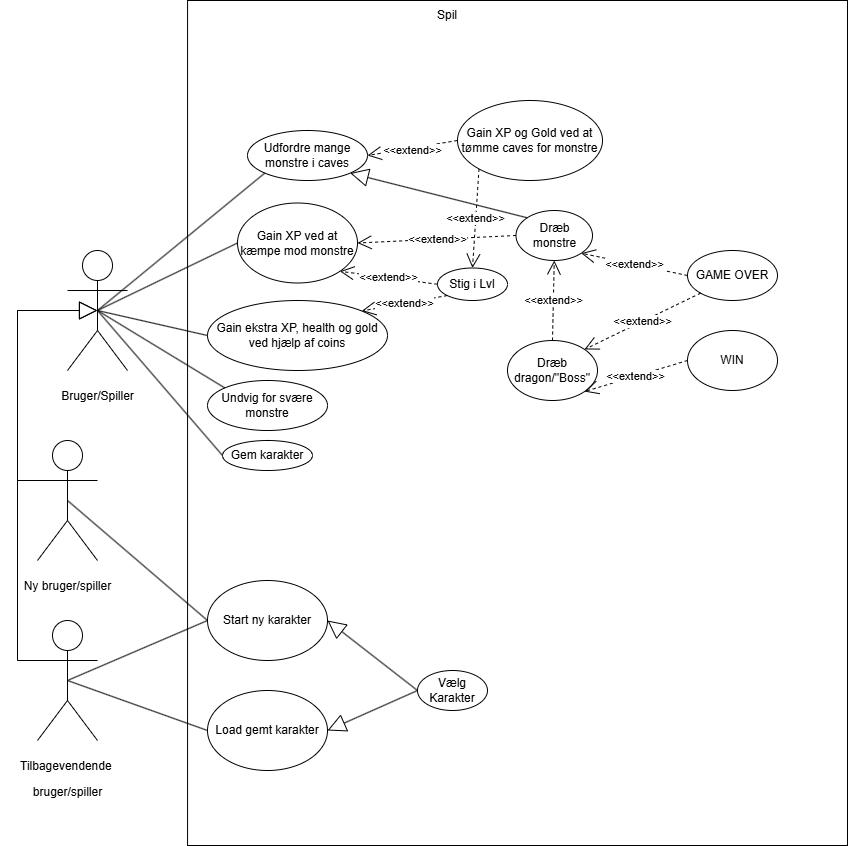

The diagram above was exported from draw.io. Its source (the exported page's mxGraphModel, read from the mxfile embedded in the PNG):
<mxGraphModel dx="1282" dy="971" grid="1" gridSize="10" guides="1" tooltips="1" connect="1" arrows="1" fold="1" page="1" pageScale="1" pageWidth="850" pageHeight="1100" math="0" shadow="0">
  <root>
    <mxCell id="0" />
    <mxCell id="1" parent="0" />
    <mxCell id="OuhxvACZPqmv0FVhe3Ip-1" value="" style="rounded=0;whiteSpace=wrap;html=1;" parent="1" vertex="1">
      <mxGeometry x="190.06" y="10" width="659.94" height="845" as="geometry" />
    </mxCell>
    <mxCell id="OuhxvACZPqmv0FVhe3Ip-2" value="&lt;p&gt;Bruger/Spiller&lt;/p&gt;" style="shape=umlActor;verticalLabelPosition=bottom;verticalAlign=top;html=1;outlineConnect=0;" parent="1" vertex="1">
      <mxGeometry x="70" y="260" width="60" height="120" as="geometry" />
    </mxCell>
    <mxCell id="OuhxvACZPqmv0FVhe3Ip-7" value="Spil" style="text;html=1;align=center;verticalAlign=middle;whiteSpace=wrap;rounded=0;" parent="1" vertex="1">
      <mxGeometry x="420" y="10" width="60" height="30" as="geometry" />
    </mxCell>
    <mxCell id="OuhxvACZPqmv0FVhe3Ip-11" value="Vælg Karakter" style="ellipse;whiteSpace=wrap;html=1;" parent="1" vertex="1">
      <mxGeometry x="420" y="680" width="70" height="40" as="geometry" />
    </mxCell>
    <mxCell id="OuhxvACZPqmv0FVhe3Ip-12" value="Gain XP ved at kæmpe mod monstre" style="ellipse;whiteSpace=wrap;html=1;" parent="1" vertex="1">
      <mxGeometry x="240" y="212.5" width="120" height="80" as="geometry" />
    </mxCell>
    <mxCell id="OuhxvACZPqmv0FVhe3Ip-13" value="Undvig for svære monstre" style="ellipse;whiteSpace=wrap;html=1;" parent="1" vertex="1">
      <mxGeometry x="210" y="390" width="120" height="50" as="geometry" />
    </mxCell>
    <mxCell id="OuhxvACZPqmv0FVhe3Ip-14" value="Stig i Lvl" style="ellipse;whiteSpace=wrap;html=1;" parent="1" vertex="1">
      <mxGeometry x="440" y="277.5" width="70" height="32.5" as="geometry" />
    </mxCell>
    <mxCell id="OuhxvACZPqmv0FVhe3Ip-17" value="" style="endArrow=none;html=1;rounded=0;entryX=0;entryY=0.5;entryDx=0;entryDy=0;exitX=0.5;exitY=0.5;exitDx=0;exitDy=0;exitPerimeter=0;" parent="1" source="OuhxvACZPqmv0FVhe3Ip-2" target="OuhxvACZPqmv0FVhe3Ip-12" edge="1">
      <mxGeometry width="50" height="50" relative="1" as="geometry">
        <mxPoint x="100" y="330" as="sourcePoint" />
        <mxPoint x="150" y="280" as="targetPoint" />
      </mxGeometry>
    </mxCell>
    <mxCell id="OuhxvACZPqmv0FVhe3Ip-18" value="" style="endArrow=none;html=1;rounded=0;entryX=0;entryY=0;entryDx=0;entryDy=0;exitX=0.5;exitY=0.5;exitDx=0;exitDy=0;exitPerimeter=0;" parent="1" source="OuhxvACZPqmv0FVhe3Ip-2" target="OuhxvACZPqmv0FVhe3Ip-13" edge="1">
      <mxGeometry width="50" height="50" relative="1" as="geometry">
        <mxPoint x="100" y="330" as="sourcePoint" />
        <mxPoint x="150" y="280" as="targetPoint" />
      </mxGeometry>
    </mxCell>
    <mxCell id="OuhxvACZPqmv0FVhe3Ip-21" value="&lt;p&gt;Ny bruger/s&lt;span style=&quot;background-color: transparent; color: light-dark(rgb(0, 0, 0), rgb(255, 255, 255));&quot;&gt;piller&lt;/span&gt;&lt;/p&gt;" style="shape=umlActor;verticalLabelPosition=bottom;verticalAlign=top;html=1;outlineConnect=0;" parent="1" vertex="1">
      <mxGeometry x="40" y="450" width="60" height="120" as="geometry" />
    </mxCell>
    <mxCell id="OuhxvACZPqmv0FVhe3Ip-22" value="&lt;p&gt;Tilbagevendende&amp;nbsp;&lt;/p&gt;&lt;p&gt;bruger/spiller&lt;/p&gt;" style="shape=umlActor;verticalLabelPosition=bottom;verticalAlign=top;html=1;outlineConnect=0;" parent="1" vertex="1">
      <mxGeometry x="40" y="630" width="60" height="120" as="geometry" />
    </mxCell>
    <mxCell id="OuhxvACZPqmv0FVhe3Ip-27" value="&lt;div&gt;&lt;br&gt;&lt;/div&gt;" style="endArrow=block;endSize=16;endFill=0;html=1;rounded=0;exitX=0;exitY=0.3333333333333333;exitDx=0;exitDy=0;exitPerimeter=0;" parent="1" edge="1">
      <mxGeometry x="-0.8846" y="20" width="160" relative="1" as="geometry">
        <mxPoint x="70" y="669.9999999999998" as="sourcePoint" />
        <mxPoint x="100" y="320" as="targetPoint" />
        <Array as="points">
          <mxPoint x="20" y="670" />
          <mxPoint x="20" y="320" />
        </Array>
        <mxPoint x="1" as="offset" />
      </mxGeometry>
    </mxCell>
    <mxCell id="OuhxvACZPqmv0FVhe3Ip-28" value="" style="endArrow=block;endSize=16;endFill=0;html=1;rounded=0;exitX=0;exitY=0.3333333333333333;exitDx=0;exitDy=0;exitPerimeter=0;entryX=0.5;entryY=0.5;entryDx=0;entryDy=0;entryPerimeter=0;" parent="1" edge="1">
      <mxGeometry x="-0.8235" y="20" width="160" relative="1" as="geometry">
        <mxPoint x="70" y="489.9999999999998" as="sourcePoint" />
        <mxPoint x="100" y="320.0000000000002" as="targetPoint" />
        <Array as="points">
          <mxPoint x="20" y="490" />
          <mxPoint x="20" y="320" />
        </Array>
        <mxPoint x="1" as="offset" />
      </mxGeometry>
    </mxCell>
    <mxCell id="OuhxvACZPqmv0FVhe3Ip-30" value="Start ny karakter" style="ellipse;whiteSpace=wrap;html=1;" parent="1" vertex="1">
      <mxGeometry x="210" y="590" width="120" height="80" as="geometry" />
    </mxCell>
    <mxCell id="OuhxvACZPqmv0FVhe3Ip-31" value="Load gemt karakter" style="ellipse;whiteSpace=wrap;html=1;" parent="1" vertex="1">
      <mxGeometry x="210" y="700" width="120" height="80" as="geometry" />
    </mxCell>
    <mxCell id="OuhxvACZPqmv0FVhe3Ip-33" value="" style="endArrow=none;html=1;rounded=0;exitX=0.5;exitY=0.5;exitDx=0;exitDy=0;exitPerimeter=0;entryX=0;entryY=0.5;entryDx=0;entryDy=0;" parent="1" source="OuhxvACZPqmv0FVhe3Ip-22" target="OuhxvACZPqmv0FVhe3Ip-31" edge="1">
      <mxGeometry width="50" height="50" relative="1" as="geometry">
        <mxPoint x="400" y="530" as="sourcePoint" />
        <mxPoint x="450" y="480" as="targetPoint" />
      </mxGeometry>
    </mxCell>
    <mxCell id="OuhxvACZPqmv0FVhe3Ip-34" value="" style="endArrow=none;html=1;rounded=0;exitX=0.5;exitY=0.5;exitDx=0;exitDy=0;exitPerimeter=0;entryX=0;entryY=0.5;entryDx=0;entryDy=0;" parent="1" source="OuhxvACZPqmv0FVhe3Ip-21" target="OuhxvACZPqmv0FVhe3Ip-30" edge="1">
      <mxGeometry width="50" height="50" relative="1" as="geometry">
        <mxPoint x="40" y="510" as="sourcePoint" />
        <mxPoint x="90" y="460" as="targetPoint" />
      </mxGeometry>
    </mxCell>
    <mxCell id="OuhxvACZPqmv0FVhe3Ip-35" value="" style="endArrow=block;endSize=16;endFill=0;html=1;rounded=0;exitX=0;exitY=0.5;exitDx=0;exitDy=0;entryX=1;entryY=0.5;entryDx=0;entryDy=0;" parent="1" source="OuhxvACZPqmv0FVhe3Ip-11" target="OuhxvACZPqmv0FVhe3Ip-30" edge="1">
      <mxGeometry width="160" relative="1" as="geometry">
        <mxPoint x="350" y="510" as="sourcePoint" />
        <mxPoint x="510" y="510" as="targetPoint" />
      </mxGeometry>
    </mxCell>
    <mxCell id="OuhxvACZPqmv0FVhe3Ip-36" value="" style="endArrow=block;endSize=16;endFill=0;html=1;rounded=0;entryX=1;entryY=0.5;entryDx=0;entryDy=0;exitX=0;exitY=0.5;exitDx=0;exitDy=0;" parent="1" source="OuhxvACZPqmv0FVhe3Ip-11" target="OuhxvACZPqmv0FVhe3Ip-31" edge="1">
      <mxGeometry width="160" relative="1" as="geometry">
        <mxPoint x="350" y="510" as="sourcePoint" />
        <mxPoint x="510" y="510" as="targetPoint" />
      </mxGeometry>
    </mxCell>
    <mxCell id="OuhxvACZPqmv0FVhe3Ip-38" value="" style="endArrow=none;html=1;rounded=0;exitX=0.5;exitY=0.5;exitDx=0;exitDy=0;exitPerimeter=0;entryX=0;entryY=0.5;entryDx=0;entryDy=0;" parent="1" source="OuhxvACZPqmv0FVhe3Ip-22" target="OuhxvACZPqmv0FVhe3Ip-30" edge="1">
      <mxGeometry width="50" height="50" relative="1" as="geometry">
        <mxPoint x="120" y="690" as="sourcePoint" />
        <mxPoint x="170" y="640" as="targetPoint" />
      </mxGeometry>
    </mxCell>
    <mxCell id="OuhxvACZPqmv0FVhe3Ip-39" value="&amp;lt;&amp;lt;extend&amp;gt;&amp;gt;" style="endArrow=open;endSize=12;dashed=1;html=1;rounded=0;exitX=0;exitY=0.5;exitDx=0;exitDy=0;entryX=1;entryY=1;entryDx=0;entryDy=0;" parent="1" source="OuhxvACZPqmv0FVhe3Ip-14" target="OuhxvACZPqmv0FVhe3Ip-12" edge="1">
      <mxGeometry width="160" relative="1" as="geometry">
        <mxPoint x="350" y="510" as="sourcePoint" />
        <mxPoint x="510" y="510" as="targetPoint" />
      </mxGeometry>
    </mxCell>
    <mxCell id="1LKyd2O-wHBgf_5CMZPI-1" value="Gem karakter" style="ellipse;whiteSpace=wrap;html=1;" parent="1" vertex="1">
      <mxGeometry x="225" y="450" width="90" height="30" as="geometry" />
    </mxCell>
    <mxCell id="1LKyd2O-wHBgf_5CMZPI-2" value="" style="endArrow=none;html=1;rounded=0;entryX=0.5;entryY=0.5;entryDx=0;entryDy=0;entryPerimeter=0;exitX=0;exitY=0.5;exitDx=0;exitDy=0;" parent="1" source="1LKyd2O-wHBgf_5CMZPI-1" target="OuhxvACZPqmv0FVhe3Ip-2" edge="1">
      <mxGeometry width="50" height="50" relative="1" as="geometry">
        <mxPoint x="140.06" y="440" as="sourcePoint" />
        <mxPoint x="190.06" y="390" as="targetPoint" />
      </mxGeometry>
    </mxCell>
    <mxCell id="PUlY19xQo6u886x5gXXn-1" value="Gain ekstra XP, health og gold ved hjælp af coins" style="ellipse;whiteSpace=wrap;html=1;" parent="1" vertex="1">
      <mxGeometry x="210" y="310" width="180" height="70" as="geometry" />
    </mxCell>
    <mxCell id="PUlY19xQo6u886x5gXXn-3" value="" style="endArrow=none;html=1;rounded=0;entryX=0;entryY=0.5;entryDx=0;entryDy=0;" parent="1" target="PUlY19xQo6u886x5gXXn-1" edge="1">
      <mxGeometry width="50" height="50" relative="1" as="geometry">
        <mxPoint x="100" y="320" as="sourcePoint" />
        <mxPoint x="450" y="400" as="targetPoint" />
      </mxGeometry>
    </mxCell>
    <mxCell id="ScA_g0iahR52ZkwVIx0Q-1" value="Dræb monstre" style="ellipse;whiteSpace=wrap;html=1;" parent="1" vertex="1">
      <mxGeometry x="518.5" y="220" width="76.5" height="50" as="geometry" />
    </mxCell>
    <mxCell id="ScA_g0iahR52ZkwVIx0Q-2" value="&amp;lt;&amp;lt;extend&amp;gt;&amp;gt;" style="endArrow=open;endSize=12;dashed=1;html=1;rounded=0;exitX=0;exitY=0.5;exitDx=0;exitDy=0;entryX=1;entryY=0.5;entryDx=0;entryDy=0;" parent="1" source="ScA_g0iahR52ZkwVIx0Q-1" target="OuhxvACZPqmv0FVhe3Ip-12" edge="1">
      <mxGeometry width="160" relative="1" as="geometry">
        <mxPoint x="353.5" y="545" as="sourcePoint" />
        <mxPoint x="360" y="260" as="targetPoint" />
      </mxGeometry>
    </mxCell>
    <mxCell id="ScA_g0iahR52ZkwVIx0Q-3" value="Dræb dragon/&quot;Boss&quot;" style="ellipse;whiteSpace=wrap;html=1;" parent="1" vertex="1">
      <mxGeometry x="510" y="350" width="90" height="60" as="geometry" />
    </mxCell>
    <mxCell id="ScA_g0iahR52ZkwVIx0Q-4" value="&amp;lt;&amp;lt;extend&amp;gt;&amp;gt;" style="endArrow=open;endSize=12;dashed=1;html=1;rounded=0;exitX=0.5;exitY=0;exitDx=0;exitDy=0;entryX=0.5;entryY=1;entryDx=0;entryDy=0;" parent="1" source="ScA_g0iahR52ZkwVIx0Q-3" target="ScA_g0iahR52ZkwVIx0Q-1" edge="1">
      <mxGeometry width="160" relative="1" as="geometry">
        <mxPoint x="380" y="655" as="sourcePoint" />
        <mxPoint x="390" y="398" as="targetPoint" />
      </mxGeometry>
    </mxCell>
    <mxCell id="ScA_g0iahR52ZkwVIx0Q-7" value="&amp;lt;&amp;lt;extend&amp;gt;&amp;gt;" style="endArrow=open;endSize=12;dashed=1;html=1;rounded=0;exitX=0;exitY=1;exitDx=0;exitDy=0;entryX=1;entryY=0;entryDx=0;entryDy=0;" parent="1" source="OuhxvACZPqmv0FVhe3Ip-14" target="PUlY19xQo6u886x5gXXn-1" edge="1">
      <mxGeometry width="160" relative="1" as="geometry">
        <mxPoint x="430" y="313" as="sourcePoint" />
        <mxPoint x="400" y="340" as="targetPoint" />
      </mxGeometry>
    </mxCell>
    <mxCell id="ScA_g0iahR52ZkwVIx0Q-8" value="WIN" style="ellipse;whiteSpace=wrap;html=1;" parent="1" vertex="1">
      <mxGeometry x="690" y="340" width="90" height="60" as="geometry" />
    </mxCell>
    <mxCell id="ScA_g0iahR52ZkwVIx0Q-9" value="&amp;lt;&amp;lt;extend&amp;gt;&amp;gt;" style="endArrow=open;endSize=12;dashed=1;html=1;rounded=0;exitX=0;exitY=0.5;exitDx=0;exitDy=0;entryX=1;entryY=1;entryDx=0;entryDy=0;" parent="1" source="ScA_g0iahR52ZkwVIx0Q-8" target="ScA_g0iahR52ZkwVIx0Q-3" edge="1">
      <mxGeometry width="160" relative="1" as="geometry">
        <mxPoint x="406.75" y="772" as="sourcePoint" />
        <mxPoint x="644.75" y="380" as="targetPoint" />
      </mxGeometry>
    </mxCell>
    <mxCell id="ScA_g0iahR52ZkwVIx0Q-10" value="GAME OVER" style="ellipse;whiteSpace=wrap;html=1;" parent="1" vertex="1">
      <mxGeometry x="690" y="260" width="90" height="50" as="geometry" />
    </mxCell>
    <mxCell id="ScA_g0iahR52ZkwVIx0Q-11" value="&amp;lt;&amp;lt;extend&amp;gt;&amp;gt;" style="endArrow=open;endSize=12;dashed=1;html=1;rounded=0;exitX=0;exitY=1;exitDx=0;exitDy=0;entryX=1;entryY=0;entryDx=0;entryDy=0;" parent="1" source="ScA_g0iahR52ZkwVIx0Q-10" target="ScA_g0iahR52ZkwVIx0Q-3" edge="1">
      <mxGeometry width="160" relative="1" as="geometry">
        <mxPoint x="306.75" y="772" as="sourcePoint" />
        <mxPoint x="544.75" y="380" as="targetPoint" />
      </mxGeometry>
    </mxCell>
    <mxCell id="ScA_g0iahR52ZkwVIx0Q-12" value="&amp;lt;&amp;lt;extend&amp;gt;&amp;gt;" style="endArrow=open;endSize=12;dashed=1;html=1;rounded=0;exitX=0;exitY=0.5;exitDx=0;exitDy=0;entryX=1;entryY=1;entryDx=0;entryDy=0;" parent="1" source="ScA_g0iahR52ZkwVIx0Q-10" target="ScA_g0iahR52ZkwVIx0Q-1" edge="1">
      <mxGeometry x="0.0043" width="160" relative="1" as="geometry">
        <mxPoint x="480" y="390" as="sourcePoint" />
        <mxPoint x="549" y="344" as="targetPoint" />
        <mxPoint as="offset" />
      </mxGeometry>
    </mxCell>
    <mxCell id="whpEiNrjwO0dgCER52iw-1" value="Udfordre mange monstre i caves" style="ellipse;whiteSpace=wrap;html=1;" vertex="1" parent="1">
      <mxGeometry x="250" y="140" width="120" height="50" as="geometry" />
    </mxCell>
    <mxCell id="whpEiNrjwO0dgCER52iw-2" value="" style="endArrow=none;html=1;rounded=0;entryX=0;entryY=1;entryDx=0;entryDy=0;" edge="1" parent="1" target="whpEiNrjwO0dgCER52iw-1">
      <mxGeometry width="50" height="50" relative="1" as="geometry">
        <mxPoint x="100" y="320" as="sourcePoint" />
        <mxPoint x="180" y="220" as="targetPoint" />
      </mxGeometry>
    </mxCell>
    <mxCell id="whpEiNrjwO0dgCER52iw-4" value="&amp;lt;&amp;lt;extend&amp;gt;&amp;gt;" style="endArrow=open;endSize=12;dashed=1;html=1;rounded=0;exitX=0;exitY=0.5;exitDx=0;exitDy=0;entryX=1;entryY=0.5;entryDx=0;entryDy=0;" edge="1" parent="1" source="whpEiNrjwO0dgCER52iw-5" target="whpEiNrjwO0dgCER52iw-1">
      <mxGeometry x="0.0051" y="2" width="160" relative="1" as="geometry">
        <mxPoint x="580" y="150" as="sourcePoint" />
        <mxPoint x="360" y="165" as="targetPoint" />
        <mxPoint as="offset" />
      </mxGeometry>
    </mxCell>
    <mxCell id="whpEiNrjwO0dgCER52iw-5" value="Gain XP og Gold ved at tømme caves for monstre" style="ellipse;whiteSpace=wrap;html=1;" vertex="1" parent="1">
      <mxGeometry x="460" y="110" width="145" height="80" as="geometry" />
    </mxCell>
    <mxCell id="whpEiNrjwO0dgCER52iw-8" value="&amp;lt;&amp;lt;extend&amp;gt;&amp;gt;" style="endArrow=open;endSize=12;dashed=1;html=1;rounded=0;exitX=0;exitY=1;exitDx=0;exitDy=0;entryX=0.5;entryY=0;entryDx=0;entryDy=0;" edge="1" parent="1" source="whpEiNrjwO0dgCER52iw-5" target="OuhxvACZPqmv0FVhe3Ip-14">
      <mxGeometry width="160" relative="1" as="geometry">
        <mxPoint x="538" y="200" as="sourcePoint" />
        <mxPoint x="440" y="202" as="targetPoint" />
      </mxGeometry>
    </mxCell>
    <mxCell id="whpEiNrjwO0dgCER52iw-9" value="" style="endArrow=block;endSize=16;endFill=0;html=1;rounded=0;exitX=0;exitY=0;exitDx=0;exitDy=0;entryX=1;entryY=1;entryDx=0;entryDy=0;" edge="1" parent="1" source="ScA_g0iahR52ZkwVIx0Q-1" target="whpEiNrjwO0dgCER52iw-1">
      <mxGeometry width="160" relative="1" as="geometry">
        <mxPoint x="440" y="140" as="sourcePoint" />
        <mxPoint x="350" y="70" as="targetPoint" />
      </mxGeometry>
    </mxCell>
  </root>
</mxGraphModel>